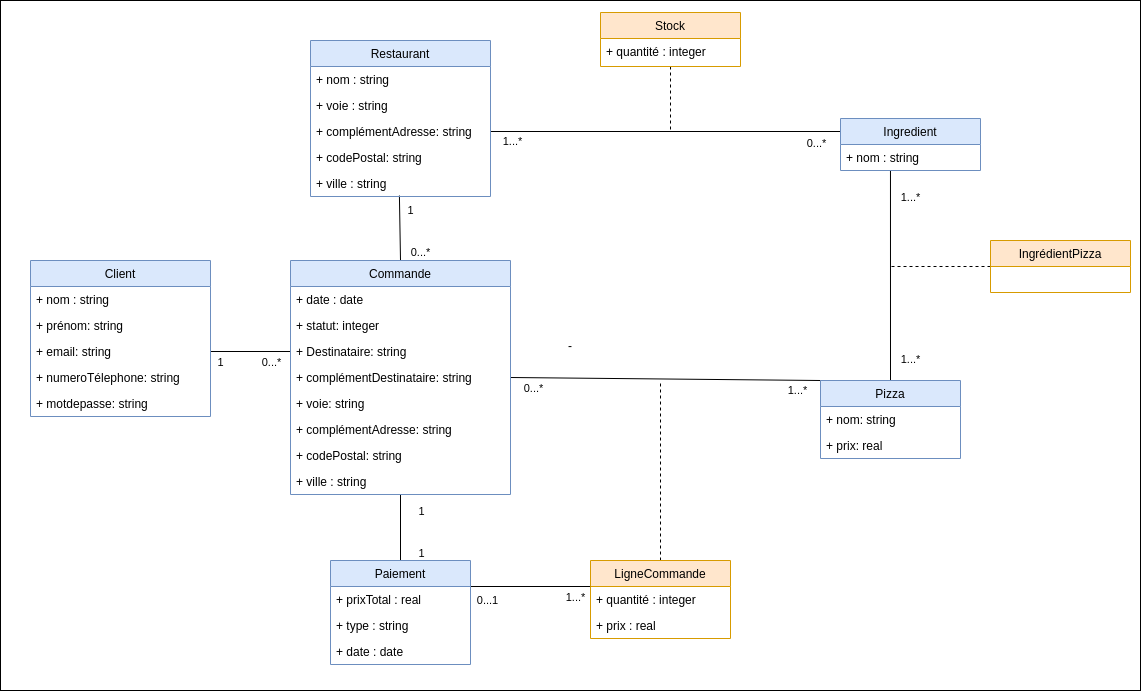

The diagram above was exported from draw.io. Its source (the exported page's mxGraphModel, read from the mxfile embedded in the PNG):
<mxGraphModel dx="1981" dy="1943" grid="1" gridSize="10" guides="1" tooltips="1" connect="1" arrows="1" fold="1" page="1" pageScale="1" pageWidth="827" pageHeight="1169" math="0" shadow="0">
  <root>
    <mxCell id="WIyWlLk6GJQsqaUBKTNV-0" />
    <mxCell id="WIyWlLk6GJQsqaUBKTNV-1" parent="WIyWlLk6GJQsqaUBKTNV-0" />
    <mxCell id="zVC-Hqg2Hw_6YwEMPhjC-0" value="-" style="rounded=0;whiteSpace=wrap;html=1;" parent="WIyWlLk6GJQsqaUBKTNV-1" vertex="1">
      <mxGeometry x="-190" y="-90" width="1140" height="690" as="geometry" />
    </mxCell>
    <mxCell id="PhZmMDtC8_KZcY99x5L0-24" style="rounded=0;orthogonalLoop=1;jettySize=auto;html=1;entryX=1;entryY=0.5;entryDx=0;entryDy=0;endArrow=none;endFill=0;exitX=0;exitY=0.5;exitDx=0;exitDy=0;" parent="WIyWlLk6GJQsqaUBKTNV-1" source="PhZmMDtC8_KZcY99x5L0-62" target="PhZmMDtC8_KZcY99x5L0-7" edge="1">
      <mxGeometry relative="1" as="geometry">
        <mxPoint x="159" y="296" as="sourcePoint" />
      </mxGeometry>
    </mxCell>
    <mxCell id="PhZmMDtC8_KZcY99x5L0-57" value="0...*" style="edgeLabel;html=1;align=center;verticalAlign=middle;resizable=0;points=[];" parent="PhZmMDtC8_KZcY99x5L0-24" vertex="1" connectable="0">
      <mxGeometry x="-0.7625" y="-1" relative="1" as="geometry">
        <mxPoint x="-10" y="11" as="offset" />
      </mxGeometry>
    </mxCell>
    <mxCell id="PhZmMDtC8_KZcY99x5L0-58" value="1" style="edgeLabel;html=1;align=center;verticalAlign=middle;resizable=0;points=[];" parent="PhZmMDtC8_KZcY99x5L0-24" vertex="1" connectable="0">
      <mxGeometry x="0.775" y="3" relative="1" as="geometry">
        <mxPoint y="7" as="offset" />
      </mxGeometry>
    </mxCell>
    <mxCell id="PhZmMDtC8_KZcY99x5L0-25" style="rounded=0;orthogonalLoop=1;jettySize=auto;html=1;entryX=0;entryY=0;entryDx=0;entryDy=0;endArrow=none;endFill=0;exitX=1;exitY=0.5;exitDx=0;exitDy=0;" parent="WIyWlLk6GJQsqaUBKTNV-1" source="PhZmMDtC8_KZcY99x5L0-63" target="PhZmMDtC8_KZcY99x5L0-8" edge="1">
      <mxGeometry relative="1" as="geometry">
        <mxPoint x="301" y="296" as="sourcePoint" />
      </mxGeometry>
    </mxCell>
    <mxCell id="PhZmMDtC8_KZcY99x5L0-53" value="1...*" style="edgeLabel;html=1;align=center;verticalAlign=middle;resizable=0;points=[];" parent="PhZmMDtC8_KZcY99x5L0-25" vertex="1" connectable="0">
      <mxGeometry x="0.8615" y="-1" relative="1" as="geometry">
        <mxPoint x="-2" y="9" as="offset" />
      </mxGeometry>
    </mxCell>
    <mxCell id="PhZmMDtC8_KZcY99x5L0-54" value="0...*" style="edgeLabel;html=1;align=center;verticalAlign=middle;resizable=0;points=[];" parent="PhZmMDtC8_KZcY99x5L0-25" vertex="1" connectable="0">
      <mxGeometry x="-0.9" y="-4" relative="1" as="geometry">
        <mxPoint x="7" y="6" as="offset" />
      </mxGeometry>
    </mxCell>
    <mxCell id="PhZmMDtC8_KZcY99x5L0-27" style="rounded=0;orthogonalLoop=1;jettySize=auto;html=1;exitX=0.5;exitY=0;exitDx=0;exitDy=0;endArrow=none;endFill=0;entryX=0.5;entryY=1;entryDx=0;entryDy=0;entryPerimeter=0;" parent="WIyWlLk6GJQsqaUBKTNV-1" source="PhZmMDtC8_KZcY99x5L0-16" target="PhZmMDtC8_KZcY99x5L0-68" edge="1">
      <mxGeometry relative="1" as="geometry">
        <mxPoint x="209" y="400" as="targetPoint" />
      </mxGeometry>
    </mxCell>
    <mxCell id="PhZmMDtC8_KZcY99x5L0-55" value="1" style="edgeLabel;html=1;align=center;verticalAlign=middle;resizable=0;points=[];" parent="PhZmMDtC8_KZcY99x5L0-27" vertex="1" connectable="0">
      <mxGeometry x="0.4953" y="-1" relative="1" as="geometry">
        <mxPoint x="19" y="-1" as="offset" />
      </mxGeometry>
    </mxCell>
    <mxCell id="PhZmMDtC8_KZcY99x5L0-56" value="1" style="edgeLabel;html=1;align=center;verticalAlign=middle;resizable=0;points=[];" parent="PhZmMDtC8_KZcY99x5L0-27" vertex="1" connectable="0">
      <mxGeometry x="-0.757" relative="1" as="geometry">
        <mxPoint x="20" as="offset" />
      </mxGeometry>
    </mxCell>
    <mxCell id="zVC-Hqg2Hw_6YwEMPhjC-8" style="rounded=0;orthogonalLoop=1;jettySize=auto;html=1;exitX=1;exitY=0.25;exitDx=0;exitDy=0;entryX=0.007;entryY=0;entryDx=0;entryDy=0;endArrow=none;endFill=0;entryPerimeter=0;" parent="WIyWlLk6GJQsqaUBKTNV-1" source="PhZmMDtC8_KZcY99x5L0-16" target="PhZmMDtC8_KZcY99x5L0-21" edge="1">
      <mxGeometry relative="1" as="geometry" />
    </mxCell>
    <mxCell id="zVC-Hqg2Hw_6YwEMPhjC-9" value="0...1" style="edgeLabel;html=1;align=center;verticalAlign=middle;resizable=0;points=[];" parent="zVC-Hqg2Hw_6YwEMPhjC-8" vertex="1" connectable="0">
      <mxGeometry x="-0.8648" y="-1" relative="1" as="geometry">
        <mxPoint x="8" y="12" as="offset" />
      </mxGeometry>
    </mxCell>
    <mxCell id="zVC-Hqg2Hw_6YwEMPhjC-10" value="1...*" style="edgeLabel;html=1;align=center;verticalAlign=middle;resizable=0;points=[];" parent="zVC-Hqg2Hw_6YwEMPhjC-8" vertex="1" connectable="0">
      <mxGeometry x="0.8423" y="1" relative="1" as="geometry">
        <mxPoint x="-6.5" y="11.5" as="offset" />
      </mxGeometry>
    </mxCell>
    <mxCell id="PhZmMDtC8_KZcY99x5L0-26" style="rounded=0;orthogonalLoop=1;jettySize=auto;html=1;exitX=0.5;exitY=0;exitDx=0;exitDy=0;endArrow=none;endFill=0;dashed=1;" parent="WIyWlLk6GJQsqaUBKTNV-1" source="PhZmMDtC8_KZcY99x5L0-20" edge="1">
      <mxGeometry relative="1" as="geometry">
        <mxPoint x="470" y="290" as="targetPoint" />
      </mxGeometry>
    </mxCell>
    <mxCell id="PhZmMDtC8_KZcY99x5L0-39" style="edgeStyle=none;rounded=0;orthogonalLoop=1;jettySize=auto;html=1;exitX=0.5;exitY=0;exitDx=0;exitDy=0;entryX=0.494;entryY=0.962;entryDx=0;entryDy=0;endArrow=none;endFill=0;entryPerimeter=0;" parent="WIyWlLk6GJQsqaUBKTNV-1" source="PhZmMDtC8_KZcY99x5L0-0" target="zVC-Hqg2Hw_6YwEMPhjC-6" edge="1">
      <mxGeometry relative="1" as="geometry" />
    </mxCell>
    <mxCell id="PhZmMDtC8_KZcY99x5L0-59" value="0...*" style="edgeLabel;html=1;align=center;verticalAlign=middle;resizable=0;points=[];" parent="PhZmMDtC8_KZcY99x5L0-39" vertex="1" connectable="0">
      <mxGeometry x="-0.746" y="-1" relative="1" as="geometry">
        <mxPoint x="19" as="offset" />
      </mxGeometry>
    </mxCell>
    <mxCell id="PhZmMDtC8_KZcY99x5L0-60" value="1" style="edgeLabel;html=1;align=center;verticalAlign=middle;resizable=0;points=[];" parent="PhZmMDtC8_KZcY99x5L0-39" vertex="1" connectable="0">
      <mxGeometry x="0.8095" relative="1" as="geometry">
        <mxPoint x="10.98" y="8.99" as="offset" />
      </mxGeometry>
    </mxCell>
    <mxCell id="PhZmMDtC8_KZcY99x5L0-50" style="edgeStyle=none;rounded=0;orthogonalLoop=1;jettySize=auto;html=1;exitX=0;exitY=0.5;exitDx=0;exitDy=0;endArrow=none;endFill=0;dashed=1;" parent="WIyWlLk6GJQsqaUBKTNV-1" source="PhZmMDtC8_KZcY99x5L0-46" edge="1">
      <mxGeometry relative="1" as="geometry">
        <mxPoint x="700" y="176" as="targetPoint" />
      </mxGeometry>
    </mxCell>
    <mxCell id="MjuZq9il7SOxN10NmFpk-4" style="edgeStyle=orthogonalEdgeStyle;rounded=0;orthogonalLoop=1;jettySize=auto;html=1;exitX=0.5;exitY=0;exitDx=0;exitDy=0;entryX=0.357;entryY=1;entryDx=0;entryDy=0;entryPerimeter=0;endArrow=none;endFill=0;" edge="1" parent="WIyWlLk6GJQsqaUBKTNV-1" source="PhZmMDtC8_KZcY99x5L0-8" target="MjuZq9il7SOxN10NmFpk-1">
      <mxGeometry relative="1" as="geometry">
        <mxPoint x="700" y="54" as="targetPoint" />
      </mxGeometry>
    </mxCell>
    <mxCell id="MjuZq9il7SOxN10NmFpk-8" value="1...*" style="edgeLabel;html=1;align=center;verticalAlign=middle;resizable=0;points=[];" vertex="1" connectable="0" parent="MjuZq9il7SOxN10NmFpk-4">
      <mxGeometry x="0.74" y="-2" relative="1" as="geometry">
        <mxPoint x="18" as="offset" />
      </mxGeometry>
    </mxCell>
    <mxCell id="MjuZq9il7SOxN10NmFpk-9" value="1...*" style="edgeLabel;html=1;align=center;verticalAlign=middle;resizable=0;points=[];" vertex="1" connectable="0" parent="MjuZq9il7SOxN10NmFpk-4">
      <mxGeometry x="-0.8" y="-4" relative="1" as="geometry">
        <mxPoint x="16" as="offset" />
      </mxGeometry>
    </mxCell>
    <mxCell id="MjuZq9il7SOxN10NmFpk-5" style="edgeStyle=orthogonalEdgeStyle;rounded=0;orthogonalLoop=1;jettySize=auto;html=1;exitX=1;exitY=0.5;exitDx=0;exitDy=0;entryX=0;entryY=0.25;entryDx=0;entryDy=0;endArrow=none;endFill=0;" edge="1" parent="WIyWlLk6GJQsqaUBKTNV-1" source="zVC-Hqg2Hw_6YwEMPhjC-4" target="MjuZq9il7SOxN10NmFpk-0">
      <mxGeometry relative="1" as="geometry">
        <mxPoint x="630" y="41" as="targetPoint" />
      </mxGeometry>
    </mxCell>
    <mxCell id="MjuZq9il7SOxN10NmFpk-10" value="0...*" style="edgeLabel;html=1;align=center;verticalAlign=middle;resizable=0;points=[];" vertex="1" connectable="0" parent="MjuZq9il7SOxN10NmFpk-5">
      <mxGeometry x="0.8545" relative="1" as="geometry">
        <mxPoint y="11" as="offset" />
      </mxGeometry>
    </mxCell>
    <mxCell id="MjuZq9il7SOxN10NmFpk-11" value="1...*" style="edgeLabel;html=1;align=center;verticalAlign=middle;resizable=0;points=[];" vertex="1" connectable="0" parent="MjuZq9il7SOxN10NmFpk-5">
      <mxGeometry x="-0.8818" y="-3" relative="1" as="geometry">
        <mxPoint y="6" as="offset" />
      </mxGeometry>
    </mxCell>
    <mxCell id="MjuZq9il7SOxN10NmFpk-7" style="edgeStyle=orthogonalEdgeStyle;rounded=0;orthogonalLoop=1;jettySize=auto;html=1;endArrow=none;endFill=0;dashed=1;" edge="1" parent="WIyWlLk6GJQsqaUBKTNV-1" source="PhZmMDtC8_KZcY99x5L0-33">
      <mxGeometry relative="1" as="geometry">
        <mxPoint x="480" y="40" as="targetPoint" />
      </mxGeometry>
    </mxCell>
    <mxCell id="PhZmMDtC8_KZcY99x5L0-29" value="Restaurant" style="swimlane;fontStyle=0;childLayout=stackLayout;horizontal=1;startSize=26;fillColor=#dae8fc;horizontalStack=0;resizeParent=1;resizeParentMax=0;resizeLast=0;collapsible=1;marginBottom=0;strokeColor=#6c8ebf;" parent="WIyWlLk6GJQsqaUBKTNV-1" vertex="1">
      <mxGeometry x="120" y="-50" width="180" height="156" as="geometry" />
    </mxCell>
    <mxCell id="PhZmMDtC8_KZcY99x5L0-30" value="+ nom : string" style="text;strokeColor=none;fillColor=none;align=left;verticalAlign=top;spacingLeft=4;spacingRight=4;overflow=hidden;rotatable=0;points=[[0,0.5],[1,0.5]];portConstraint=eastwest;" parent="PhZmMDtC8_KZcY99x5L0-29" vertex="1">
      <mxGeometry y="26" width="180" height="26" as="geometry" />
    </mxCell>
    <mxCell id="PhZmMDtC8_KZcY99x5L0-31" value="+ voie : string" style="text;strokeColor=none;fillColor=none;align=left;verticalAlign=top;spacingLeft=4;spacingRight=4;overflow=hidden;rotatable=0;points=[[0,0.5],[1,0.5]];portConstraint=eastwest;" parent="PhZmMDtC8_KZcY99x5L0-29" vertex="1">
      <mxGeometry y="52" width="180" height="26" as="geometry" />
    </mxCell>
    <mxCell id="zVC-Hqg2Hw_6YwEMPhjC-4" value="+ complémentAdresse: string" style="text;strokeColor=none;fillColor=none;align=left;verticalAlign=top;spacingLeft=4;spacingRight=4;overflow=hidden;rotatable=0;points=[[0,0.5],[1,0.5]];portConstraint=eastwest;" parent="PhZmMDtC8_KZcY99x5L0-29" vertex="1">
      <mxGeometry y="78" width="180" height="26" as="geometry" />
    </mxCell>
    <mxCell id="zVC-Hqg2Hw_6YwEMPhjC-5" value="+ codePostal: string" style="text;strokeColor=none;fillColor=none;align=left;verticalAlign=top;spacingLeft=4;spacingRight=4;overflow=hidden;rotatable=0;points=[[0,0.5],[1,0.5]];portConstraint=eastwest;" parent="PhZmMDtC8_KZcY99x5L0-29" vertex="1">
      <mxGeometry y="104" width="180" height="26" as="geometry" />
    </mxCell>
    <mxCell id="zVC-Hqg2Hw_6YwEMPhjC-6" value="+ ville : string" style="text;strokeColor=none;fillColor=none;align=left;verticalAlign=top;spacingLeft=4;spacingRight=4;overflow=hidden;rotatable=0;points=[[0,0.5],[1,0.5]];portConstraint=eastwest;" parent="PhZmMDtC8_KZcY99x5L0-29" vertex="1">
      <mxGeometry y="130" width="180" height="26" as="geometry" />
    </mxCell>
    <mxCell id="PhZmMDtC8_KZcY99x5L0-4" value="Client" style="swimlane;fontStyle=0;childLayout=stackLayout;horizontal=1;startSize=26;fillColor=#dae8fc;horizontalStack=0;resizeParent=1;resizeParentMax=0;resizeLast=0;collapsible=1;marginBottom=0;strokeColor=#6c8ebf;" parent="WIyWlLk6GJQsqaUBKTNV-1" vertex="1">
      <mxGeometry x="-160" y="170" width="180" height="156" as="geometry" />
    </mxCell>
    <mxCell id="PhZmMDtC8_KZcY99x5L0-5" value="+ nom : string" style="text;strokeColor=none;fillColor=none;align=left;verticalAlign=top;spacingLeft=4;spacingRight=4;overflow=hidden;rotatable=0;points=[[0,0.5],[1,0.5]];portConstraint=eastwest;" parent="PhZmMDtC8_KZcY99x5L0-4" vertex="1">
      <mxGeometry y="26" width="180" height="26" as="geometry" />
    </mxCell>
    <mxCell id="PhZmMDtC8_KZcY99x5L0-6" value="+ prénom: string" style="text;strokeColor=none;fillColor=none;align=left;verticalAlign=top;spacingLeft=4;spacingRight=4;overflow=hidden;rotatable=0;points=[[0,0.5],[1,0.5]];portConstraint=eastwest;" parent="PhZmMDtC8_KZcY99x5L0-4" vertex="1">
      <mxGeometry y="52" width="180" height="26" as="geometry" />
    </mxCell>
    <mxCell id="PhZmMDtC8_KZcY99x5L0-7" value="+ email: string" style="text;strokeColor=none;fillColor=none;align=left;verticalAlign=top;spacingLeft=4;spacingRight=4;overflow=hidden;rotatable=0;points=[[0,0.5],[1,0.5]];portConstraint=eastwest;" parent="PhZmMDtC8_KZcY99x5L0-4" vertex="1">
      <mxGeometry y="78" width="180" height="26" as="geometry" />
    </mxCell>
    <mxCell id="zVC-Hqg2Hw_6YwEMPhjC-3" value="+ numeroTélephone: string" style="text;strokeColor=none;fillColor=none;align=left;verticalAlign=top;spacingLeft=4;spacingRight=4;overflow=hidden;rotatable=0;points=[[0,0.5],[1,0.5]];portConstraint=eastwest;" parent="PhZmMDtC8_KZcY99x5L0-4" vertex="1">
      <mxGeometry y="104" width="180" height="26" as="geometry" />
    </mxCell>
    <mxCell id="PhZmMDtC8_KZcY99x5L0-28" value="+ motdepasse: string" style="text;strokeColor=none;fillColor=none;align=left;verticalAlign=top;spacingLeft=4;spacingRight=4;overflow=hidden;rotatable=0;points=[[0,0.5],[1,0.5]];portConstraint=eastwest;" parent="PhZmMDtC8_KZcY99x5L0-4" vertex="1">
      <mxGeometry y="130" width="180" height="26" as="geometry" />
    </mxCell>
    <mxCell id="PhZmMDtC8_KZcY99x5L0-20" value="LigneCommande" style="swimlane;fontStyle=0;childLayout=stackLayout;horizontal=1;startSize=26;fillColor=#ffe6cc;horizontalStack=0;resizeParent=1;resizeParentMax=0;resizeLast=0;collapsible=1;marginBottom=0;strokeColor=#d79b00;" parent="WIyWlLk6GJQsqaUBKTNV-1" vertex="1">
      <mxGeometry x="400" y="470" width="140" height="78" as="geometry" />
    </mxCell>
    <mxCell id="PhZmMDtC8_KZcY99x5L0-21" value="+ quantité : integer" style="text;strokeColor=none;fillColor=none;align=left;verticalAlign=top;spacingLeft=4;spacingRight=4;overflow=hidden;rotatable=0;points=[[0,0.5],[1,0.5]];portConstraint=eastwest;" parent="PhZmMDtC8_KZcY99x5L0-20" vertex="1">
      <mxGeometry y="26" width="140" height="26" as="geometry" />
    </mxCell>
    <mxCell id="zVC-Hqg2Hw_6YwEMPhjC-7" value="+ prix : real" style="text;strokeColor=none;fillColor=none;align=left;verticalAlign=top;spacingLeft=4;spacingRight=4;overflow=hidden;rotatable=0;points=[[0,0.5],[1,0.5]];portConstraint=eastwest;" parent="PhZmMDtC8_KZcY99x5L0-20" vertex="1">
      <mxGeometry y="52" width="140" height="26" as="geometry" />
    </mxCell>
    <mxCell id="PhZmMDtC8_KZcY99x5L0-8" value="Pizza" style="swimlane;fontStyle=0;childLayout=stackLayout;horizontal=1;startSize=26;fillColor=#dae8fc;horizontalStack=0;resizeParent=1;resizeParentMax=0;resizeLast=0;collapsible=1;marginBottom=0;strokeColor=#6c8ebf;" parent="WIyWlLk6GJQsqaUBKTNV-1" vertex="1">
      <mxGeometry x="630" y="290" width="140" height="78" as="geometry" />
    </mxCell>
    <mxCell id="PhZmMDtC8_KZcY99x5L0-9" value="+ nom: string" style="text;strokeColor=none;fillColor=none;align=left;verticalAlign=top;spacingLeft=4;spacingRight=4;overflow=hidden;rotatable=0;points=[[0,0.5],[1,0.5]];portConstraint=eastwest;" parent="PhZmMDtC8_KZcY99x5L0-8" vertex="1">
      <mxGeometry y="26" width="140" height="26" as="geometry" />
    </mxCell>
    <mxCell id="PhZmMDtC8_KZcY99x5L0-10" value="+ prix: real" style="text;strokeColor=none;fillColor=none;align=left;verticalAlign=top;spacingLeft=4;spacingRight=4;overflow=hidden;rotatable=0;points=[[0,0.5],[1,0.5]];portConstraint=eastwest;" parent="PhZmMDtC8_KZcY99x5L0-8" vertex="1">
      <mxGeometry y="52" width="140" height="26" as="geometry" />
    </mxCell>
    <mxCell id="PhZmMDtC8_KZcY99x5L0-33" value="Stock" style="swimlane;fontStyle=0;childLayout=stackLayout;horizontal=1;startSize=26;fillColor=#ffe6cc;horizontalStack=0;resizeParent=1;resizeParentMax=0;resizeLast=0;collapsible=1;marginBottom=0;strokeColor=#d79b00;" parent="WIyWlLk6GJQsqaUBKTNV-1" vertex="1">
      <mxGeometry x="410" y="-78" width="140" height="54" as="geometry" />
    </mxCell>
    <mxCell id="PhZmMDtC8_KZcY99x5L0-35" value="+ quantité : integer" style="text;strokeColor=none;fillColor=none;align=left;verticalAlign=top;spacingLeft=4;spacingRight=4;overflow=hidden;rotatable=0;points=[[0,0.5],[1,0.5]];portConstraint=eastwest;" parent="PhZmMDtC8_KZcY99x5L0-33" vertex="1">
      <mxGeometry y="26" width="140" height="28" as="geometry" />
    </mxCell>
    <mxCell id="PhZmMDtC8_KZcY99x5L0-16" value="Paiement" style="swimlane;fontStyle=0;childLayout=stackLayout;horizontal=1;startSize=26;fillColor=#dae8fc;horizontalStack=0;resizeParent=1;resizeParentMax=0;resizeLast=0;collapsible=1;marginBottom=0;strokeColor=#6c8ebf;" parent="WIyWlLk6GJQsqaUBKTNV-1" vertex="1">
      <mxGeometry x="140" y="470" width="140" height="104" as="geometry" />
    </mxCell>
    <mxCell id="PhZmMDtC8_KZcY99x5L0-42" value="+ prixTotal : real" style="text;strokeColor=none;fillColor=none;align=left;verticalAlign=top;spacingLeft=4;spacingRight=4;overflow=hidden;rotatable=0;points=[[0,0.5],[1,0.5]];portConstraint=eastwest;" parent="PhZmMDtC8_KZcY99x5L0-16" vertex="1">
      <mxGeometry y="26" width="140" height="26" as="geometry" />
    </mxCell>
    <mxCell id="PhZmMDtC8_KZcY99x5L0-17" value="+ type : string" style="text;strokeColor=none;fillColor=none;align=left;verticalAlign=top;spacingLeft=4;spacingRight=4;overflow=hidden;rotatable=0;points=[[0,0.5],[1,0.5]];portConstraint=eastwest;" parent="PhZmMDtC8_KZcY99x5L0-16" vertex="1">
      <mxGeometry y="52" width="140" height="26" as="geometry" />
    </mxCell>
    <mxCell id="zVC-Hqg2Hw_6YwEMPhjC-1" value="+ date : date" style="text;strokeColor=none;fillColor=none;align=left;verticalAlign=top;spacingLeft=4;spacingRight=4;overflow=hidden;rotatable=0;points=[[0,0.5],[1,0.5]];portConstraint=eastwest;" parent="PhZmMDtC8_KZcY99x5L0-16" vertex="1">
      <mxGeometry y="78" width="140" height="26" as="geometry" />
    </mxCell>
    <mxCell id="PhZmMDtC8_KZcY99x5L0-0" value="Commande" style="swimlane;fontStyle=0;childLayout=stackLayout;horizontal=1;startSize=26;fillColor=#dae8fc;horizontalStack=0;resizeParent=1;resizeParentMax=0;resizeLast=0;collapsible=1;marginBottom=0;strokeColor=#6c8ebf;" parent="WIyWlLk6GJQsqaUBKTNV-1" vertex="1">
      <mxGeometry x="100" y="170" width="220" height="234" as="geometry" />
    </mxCell>
    <mxCell id="PhZmMDtC8_KZcY99x5L0-43" value="+ date : date" style="text;strokeColor=none;fillColor=none;align=left;verticalAlign=top;spacingLeft=4;spacingRight=4;overflow=hidden;rotatable=0;points=[[0,0.5],[1,0.5]];portConstraint=eastwest;" parent="PhZmMDtC8_KZcY99x5L0-0" vertex="1">
      <mxGeometry y="26" width="220" height="26" as="geometry" />
    </mxCell>
    <mxCell id="PhZmMDtC8_KZcY99x5L0-37" value="+ statut: integer" style="text;strokeColor=none;fillColor=none;align=left;verticalAlign=top;spacingLeft=4;spacingRight=4;overflow=hidden;rotatable=0;points=[[0,0.5],[1,0.5]];portConstraint=eastwest;" parent="PhZmMDtC8_KZcY99x5L0-0" vertex="1">
      <mxGeometry y="52" width="220" height="26" as="geometry" />
    </mxCell>
    <mxCell id="PhZmMDtC8_KZcY99x5L0-62" value="+ Destinataire: string" style="text;strokeColor=none;fillColor=none;align=left;verticalAlign=top;spacingLeft=4;spacingRight=4;overflow=hidden;rotatable=0;points=[[0,0.5],[1,0.5]];portConstraint=eastwest;" parent="PhZmMDtC8_KZcY99x5L0-0" vertex="1">
      <mxGeometry y="78" width="220" height="26" as="geometry" />
    </mxCell>
    <mxCell id="PhZmMDtC8_KZcY99x5L0-63" value="+ complémentDestinataire: string" style="text;strokeColor=none;fillColor=none;align=left;verticalAlign=top;spacingLeft=4;spacingRight=4;overflow=hidden;rotatable=0;points=[[0,0.5],[1,0.5]];portConstraint=eastwest;" parent="PhZmMDtC8_KZcY99x5L0-0" vertex="1">
      <mxGeometry y="104" width="220" height="26" as="geometry" />
    </mxCell>
    <mxCell id="PhZmMDtC8_KZcY99x5L0-65" value="+ voie: string" style="text;strokeColor=none;fillColor=none;align=left;verticalAlign=top;spacingLeft=4;spacingRight=4;overflow=hidden;rotatable=0;points=[[0,0.5],[1,0.5]];portConstraint=eastwest;" parent="PhZmMDtC8_KZcY99x5L0-0" vertex="1">
      <mxGeometry y="130" width="220" height="26" as="geometry" />
    </mxCell>
    <mxCell id="PhZmMDtC8_KZcY99x5L0-66" value="+ complémentAdresse: string" style="text;strokeColor=none;fillColor=none;align=left;verticalAlign=top;spacingLeft=4;spacingRight=4;overflow=hidden;rotatable=0;points=[[0,0.5],[1,0.5]];portConstraint=eastwest;" parent="PhZmMDtC8_KZcY99x5L0-0" vertex="1">
      <mxGeometry y="156" width="220" height="26" as="geometry" />
    </mxCell>
    <mxCell id="PhZmMDtC8_KZcY99x5L0-67" value="+ codePostal: string" style="text;strokeColor=none;fillColor=none;align=left;verticalAlign=top;spacingLeft=4;spacingRight=4;overflow=hidden;rotatable=0;points=[[0,0.5],[1,0.5]];portConstraint=eastwest;" parent="PhZmMDtC8_KZcY99x5L0-0" vertex="1">
      <mxGeometry y="182" width="220" height="26" as="geometry" />
    </mxCell>
    <mxCell id="PhZmMDtC8_KZcY99x5L0-68" value="+ ville : string" style="text;strokeColor=none;fillColor=none;align=left;verticalAlign=top;spacingLeft=4;spacingRight=4;overflow=hidden;rotatable=0;points=[[0,0.5],[1,0.5]];portConstraint=eastwest;" parent="PhZmMDtC8_KZcY99x5L0-0" vertex="1">
      <mxGeometry y="208" width="220" height="26" as="geometry" />
    </mxCell>
    <mxCell id="PhZmMDtC8_KZcY99x5L0-46" value="IngrédientPizza" style="swimlane;fontStyle=0;childLayout=stackLayout;horizontal=1;startSize=26;fillColor=#ffe6cc;horizontalStack=0;resizeParent=1;resizeParentMax=0;resizeLast=0;collapsible=1;marginBottom=0;strokeColor=#d79b00;" parent="WIyWlLk6GJQsqaUBKTNV-1" vertex="1">
      <mxGeometry x="800" y="150" width="140" height="52" as="geometry" />
    </mxCell>
    <mxCell id="MjuZq9il7SOxN10NmFpk-0" value="Ingredient" style="swimlane;fontStyle=0;childLayout=stackLayout;horizontal=1;startSize=26;fillColor=#dae8fc;horizontalStack=0;resizeParent=1;resizeParentMax=0;resizeLast=0;collapsible=1;marginBottom=0;strokeColor=#6c8ebf;" vertex="1" parent="WIyWlLk6GJQsqaUBKTNV-1">
      <mxGeometry x="650" y="28" width="140" height="52" as="geometry" />
    </mxCell>
    <mxCell id="MjuZq9il7SOxN10NmFpk-1" value="+ nom : string" style="text;strokeColor=none;fillColor=none;align=left;verticalAlign=top;spacingLeft=4;spacingRight=4;overflow=hidden;rotatable=0;points=[[0,0.5],[1,0.5]];portConstraint=eastwest;" vertex="1" parent="MjuZq9il7SOxN10NmFpk-0">
      <mxGeometry y="26" width="140" height="26" as="geometry" />
    </mxCell>
  </root>
</mxGraphModel>